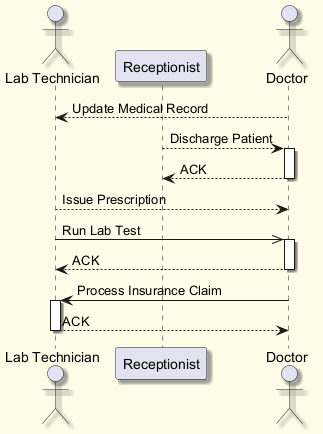

The diagram above was rendered by PlantUML. Its source (embedded in the PNG):
@startuml
skinparam backgroundColor #FFFDE7
skinparam classBackgroundColor #FFF9C4
skinparam classBorderColor #F57F17
skinparam shadowing true
actor "Lab Technician" as LT
participant "Receptionist" as R
actor "Doctor" as D
D --> LT : Update Medical Record
R --> D : Discharge Patient
activate D
D --> R : ACK
deactivate D
LT --> D : Issue Prescription
LT ->> D : Run Lab Test
activate D
D --> LT : ACK
deactivate D
D -> LT : Process Insurance Claim
activate LT
LT --> D : ACK
deactivate LT
@enduml